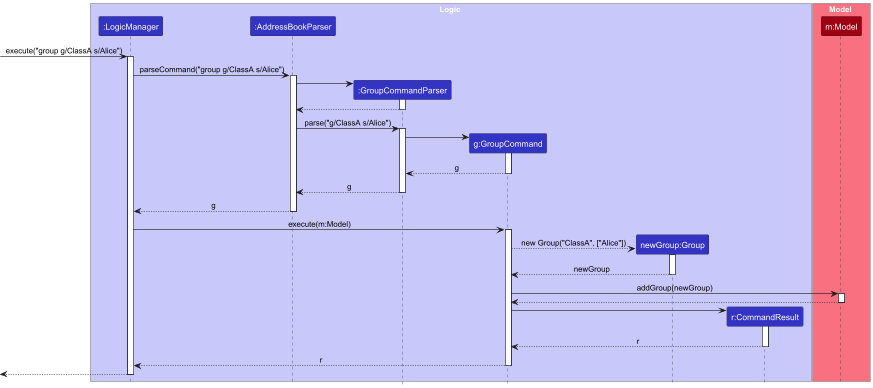

The diagram above was rendered by PlantUML. Its source (embedded in the PNG):
@startuml
'https://plantuml.com/sequence-diagram
!include style.puml
skinparam ArrowFontStyle plain

box Logic LOGIC_COLOR_T1
participant ":LogicManager" as LogicManager LOGIC_COLOR
participant ":AddressBookParser" as AddressBookParser LOGIC_COLOR
participant ":GroupCommandParser" as GroupCommandParser LOGIC_COLOR
participant "g:GroupCommand" as GroupCommand LOGIC_COLOR
participant "newGroup:Group" as Group LOGIC_COLOR
participant "r:CommandResult" as CommandResult LOGIC_COLOR
end box

box Model MODEL_COLOR_T1
participant "m:Model" as Model MODEL_COLOR
end box

[-> LogicManager : execute("group g/ClassA s/Alice")
activate LogicManager

LogicManager -> AddressBookParser : parseCommand("group g/ClassA s/Alice")
activate AddressBookParser

create GroupCommandParser
AddressBookParser -> GroupCommandParser
activate GroupCommandParser

GroupCommandParser --> AddressBookParser
deactivate GroupCommandParser

AddressBookParser -> GroupCommandParser : parse("g/ClassA s/Alice")
activate GroupCommandParser

create GroupCommand
GroupCommandParser -> GroupCommand
activate GroupCommand

GroupCommand --> GroupCommandParser : g
deactivate GroupCommand


GroupCommandParser --> AddressBookParser : g
deactivate GroupCommandParser

AddressBookParser --> LogicManager : g
deactivate AddressBookParser

LogicManager -> GroupCommand : execute(m:Model)
activate GroupCommand

create Group
GroupCommand --> Group : new Group("ClassA", ["Alice"])
activate Group

Group --> GroupCommand : newGroup
deactivate Group

GroupCommand -> Model : addGroup(newGroup)
activate Model

Model --> GroupCommand
deactivate Model

create CommandResult
GroupCommand -> CommandResult
activate CommandResult

CommandResult --> GroupCommand : r
deactivate CommandResult

GroupCommand --> LogicManager : r
deactivate GroupCommand

[<--LogicManager
deactivate LogicManager

autonumber

@enduml